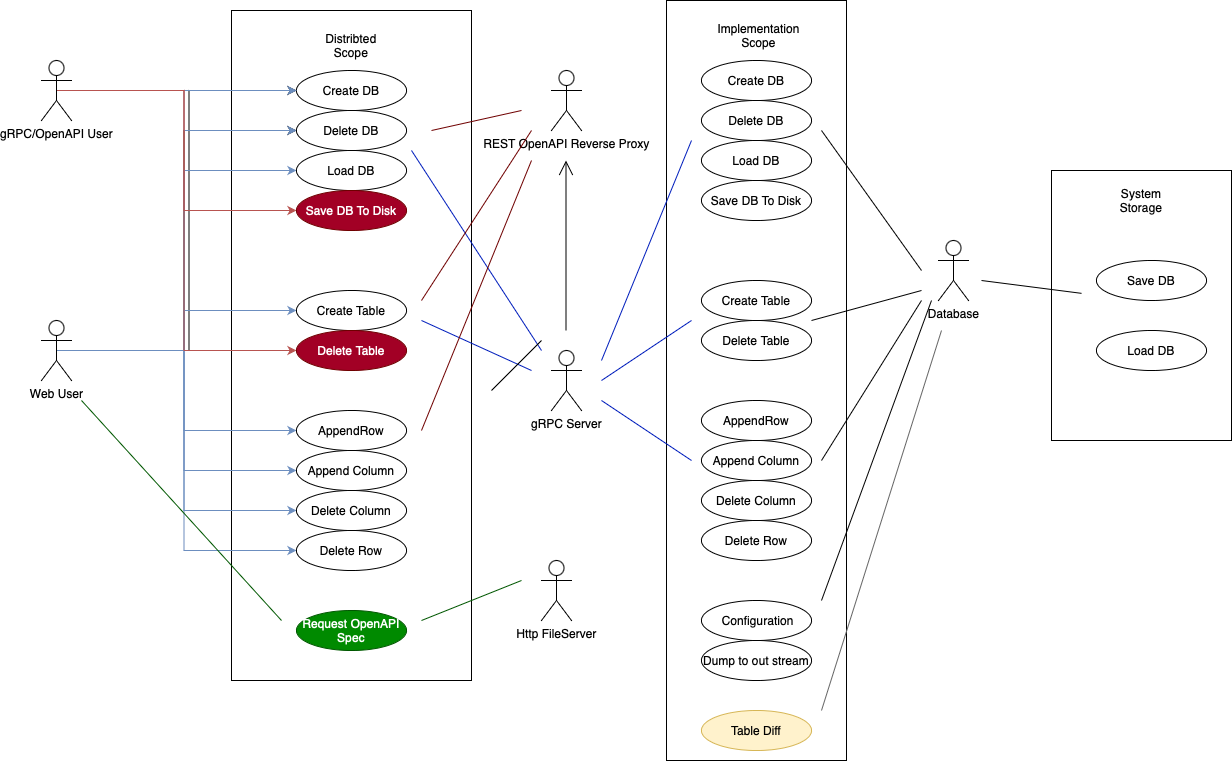

The diagram above was exported from draw.io. Its source (the exported page's mxGraphModel, read from the mxfile embedded in the PNG):
<mxGraphModel dx="2112" dy="842" grid="1" gridSize="10" guides="1" tooltips="1" connect="1" arrows="1" fold="1" page="1" pageScale="1" pageWidth="827" pageHeight="1169" math="0" shadow="0">
  <root>
    <mxCell id="0" />
    <mxCell id="1" parent="0" />
    <mxCell id="miCczTB9lPhHCpYccnyT-91" value="" style="rounded=0;whiteSpace=wrap;html=1;" vertex="1" parent="1">
      <mxGeometry x="555" y="90" width="180" height="760" as="geometry" />
    </mxCell>
    <mxCell id="miCczTB9lPhHCpYccnyT-7" value="" style="rounded=0;whiteSpace=wrap;html=1;" vertex="1" parent="1">
      <mxGeometry x="120" y="100" width="240" height="670" as="geometry" />
    </mxCell>
    <mxCell id="miCczTB9lPhHCpYccnyT-28" style="edgeStyle=orthogonalEdgeStyle;rounded=0;orthogonalLoop=1;jettySize=auto;html=1;entryX=0;entryY=0.5;entryDx=0;entryDy=0;" edge="1" parent="1" target="miCczTB9lPhHCpYccnyT-10">
      <mxGeometry relative="1" as="geometry">
        <mxPoint x="-30" y="440" as="sourcePoint" />
      </mxGeometry>
    </mxCell>
    <mxCell id="miCczTB9lPhHCpYccnyT-29" style="edgeStyle=orthogonalEdgeStyle;rounded=0;orthogonalLoop=1;jettySize=auto;html=1;exitX=0.5;exitY=0.5;exitDx=0;exitDy=0;exitPerimeter=0;entryX=0;entryY=0.5;entryDx=0;entryDy=0;" edge="1" parent="1" source="miCczTB9lPhHCpYccnyT-1" target="miCczTB9lPhHCpYccnyT-19">
      <mxGeometry relative="1" as="geometry" />
    </mxCell>
    <mxCell id="miCczTB9lPhHCpYccnyT-30" style="edgeStyle=orthogonalEdgeStyle;rounded=0;orthogonalLoop=1;jettySize=auto;html=1;exitX=0.5;exitY=0.5;exitDx=0;exitDy=0;exitPerimeter=0;entryX=0;entryY=0.5;entryDx=0;entryDy=0;fillColor=#dae8fc;strokeColor=#6c8ebf;" edge="1" parent="1" source="miCczTB9lPhHCpYccnyT-1" target="miCczTB9lPhHCpYccnyT-23">
      <mxGeometry relative="1" as="geometry" />
    </mxCell>
    <mxCell id="miCczTB9lPhHCpYccnyT-31" style="edgeStyle=orthogonalEdgeStyle;rounded=0;orthogonalLoop=1;jettySize=auto;html=1;exitX=0.5;exitY=0.5;exitDx=0;exitDy=0;exitPerimeter=0;entryX=0;entryY=0.5;entryDx=0;entryDy=0;fillColor=#dae8fc;strokeColor=#6c8ebf;" edge="1" parent="1" source="miCczTB9lPhHCpYccnyT-1" target="miCczTB9lPhHCpYccnyT-12">
      <mxGeometry relative="1" as="geometry" />
    </mxCell>
    <mxCell id="miCczTB9lPhHCpYccnyT-32" style="edgeStyle=orthogonalEdgeStyle;rounded=0;orthogonalLoop=1;jettySize=auto;html=1;exitX=0.5;exitY=0.5;exitDx=0;exitDy=0;exitPerimeter=0;entryX=0;entryY=0.5;entryDx=0;entryDy=0;fillColor=#dae8fc;strokeColor=#6c8ebf;" edge="1" parent="1" source="miCczTB9lPhHCpYccnyT-1" target="miCczTB9lPhHCpYccnyT-13">
      <mxGeometry relative="1" as="geometry" />
    </mxCell>
    <mxCell id="miCczTB9lPhHCpYccnyT-33" style="edgeStyle=orthogonalEdgeStyle;rounded=0;orthogonalLoop=1;jettySize=auto;html=1;exitX=0.5;exitY=0.5;exitDx=0;exitDy=0;exitPerimeter=0;entryX=0;entryY=0.5;entryDx=0;entryDy=0;fillColor=#dae8fc;strokeColor=#6c8ebf;" edge="1" parent="1" source="miCczTB9lPhHCpYccnyT-1" target="miCczTB9lPhHCpYccnyT-14">
      <mxGeometry relative="1" as="geometry" />
    </mxCell>
    <mxCell id="miCczTB9lPhHCpYccnyT-34" style="edgeStyle=orthogonalEdgeStyle;rounded=0;orthogonalLoop=1;jettySize=auto;html=1;exitX=0.5;exitY=0.5;exitDx=0;exitDy=0;exitPerimeter=0;entryX=0;entryY=0.5;entryDx=0;entryDy=0;fillColor=#dae8fc;strokeColor=#6c8ebf;" edge="1" parent="1" source="miCczTB9lPhHCpYccnyT-1" target="miCczTB9lPhHCpYccnyT-24">
      <mxGeometry relative="1" as="geometry" />
    </mxCell>
    <mxCell id="miCczTB9lPhHCpYccnyT-35" style="edgeStyle=orthogonalEdgeStyle;rounded=0;orthogonalLoop=1;jettySize=auto;html=1;exitX=0.5;exitY=0.5;exitDx=0;exitDy=0;exitPerimeter=0;entryX=0;entryY=0.5;entryDx=0;entryDy=0;fillColor=#dae8fc;strokeColor=#6c8ebf;" edge="1" parent="1" source="miCczTB9lPhHCpYccnyT-1" target="miCczTB9lPhHCpYccnyT-25">
      <mxGeometry relative="1" as="geometry" />
    </mxCell>
    <mxCell id="miCczTB9lPhHCpYccnyT-1" value="Web User&lt;br&gt;" style="shape=umlActor;verticalLabelPosition=bottom;verticalAlign=top;html=1;outlineConnect=0;" vertex="1" parent="1">
      <mxGeometry x="-70" y="410" width="30" height="60" as="geometry" />
    </mxCell>
    <mxCell id="miCczTB9lPhHCpYccnyT-4" value="gRPC Server&lt;br&gt;" style="shape=umlActor;verticalLabelPosition=bottom;verticalAlign=top;html=1;outlineConnect=0;" vertex="1" parent="1">
      <mxGeometry x="440" y="440" width="30" height="60" as="geometry" />
    </mxCell>
    <mxCell id="miCczTB9lPhHCpYccnyT-5" value="Database&lt;br&gt;" style="shape=umlActor;verticalLabelPosition=bottom;verticalAlign=top;html=1;outlineConnect=0;" vertex="1" parent="1">
      <mxGeometry x="827" y="330" width="30" height="60" as="geometry" />
    </mxCell>
    <mxCell id="miCczTB9lPhHCpYccnyT-6" value="REST OpenAPI Reverse Proxy&lt;br&gt;" style="shape=umlActor;verticalLabelPosition=bottom;verticalAlign=top;html=1;outlineConnect=0;" vertex="1" parent="1">
      <mxGeometry x="440" y="160" width="30" height="60" as="geometry" />
    </mxCell>
    <mxCell id="miCczTB9lPhHCpYccnyT-8" value="Distribted Scope" style="text;html=1;strokeColor=none;fillColor=none;align=center;verticalAlign=middle;whiteSpace=wrap;rounded=0;" vertex="1" parent="1">
      <mxGeometry x="210" y="120" width="60" height="30" as="geometry" />
    </mxCell>
    <mxCell id="miCczTB9lPhHCpYccnyT-10" value="Create DB" style="ellipse;whiteSpace=wrap;html=1;" vertex="1" parent="1">
      <mxGeometry x="185" y="160" width="110" height="40" as="geometry" />
    </mxCell>
    <mxCell id="miCczTB9lPhHCpYccnyT-12" value="Create Table" style="ellipse;whiteSpace=wrap;html=1;" vertex="1" parent="1">
      <mxGeometry x="185" y="380" width="110" height="40" as="geometry" />
    </mxCell>
    <mxCell id="miCczTB9lPhHCpYccnyT-13" value="AppendRow" style="ellipse;whiteSpace=wrap;html=1;" vertex="1" parent="1">
      <mxGeometry x="185" y="500" width="110" height="40" as="geometry" />
    </mxCell>
    <mxCell id="miCczTB9lPhHCpYccnyT-14" value="Append Column&lt;br&gt;" style="ellipse;whiteSpace=wrap;html=1;" vertex="1" parent="1">
      <mxGeometry x="185" y="540" width="110" height="40" as="geometry" />
    </mxCell>
    <mxCell id="miCczTB9lPhHCpYccnyT-36" style="edgeStyle=orthogonalEdgeStyle;rounded=0;orthogonalLoop=1;jettySize=auto;html=1;exitX=0.5;exitY=0.5;exitDx=0;exitDy=0;exitPerimeter=0;entryX=0;entryY=0.5;entryDx=0;entryDy=0;fillColor=#dae8fc;strokeColor=#6c8ebf;" edge="1" parent="1" source="miCczTB9lPhHCpYccnyT-16" target="miCczTB9lPhHCpYccnyT-10">
      <mxGeometry relative="1" as="geometry" />
    </mxCell>
    <mxCell id="miCczTB9lPhHCpYccnyT-37" style="edgeStyle=orthogonalEdgeStyle;rounded=0;orthogonalLoop=1;jettySize=auto;html=1;exitX=0.5;exitY=0.5;exitDx=0;exitDy=0;exitPerimeter=0;entryX=0;entryY=0.5;entryDx=0;entryDy=0;fillColor=#dae8fc;strokeColor=#6c8ebf;" edge="1" parent="1" source="miCczTB9lPhHCpYccnyT-16" target="miCczTB9lPhHCpYccnyT-19">
      <mxGeometry relative="1" as="geometry" />
    </mxCell>
    <mxCell id="miCczTB9lPhHCpYccnyT-38" style="edgeStyle=orthogonalEdgeStyle;rounded=0;orthogonalLoop=1;jettySize=auto;html=1;exitX=0.5;exitY=0.5;exitDx=0;exitDy=0;exitPerimeter=0;entryX=0;entryY=0.5;entryDx=0;entryDy=0;fillColor=#f8cecc;strokeColor=#b85450;" edge="1" parent="1" source="miCczTB9lPhHCpYccnyT-16" target="miCczTB9lPhHCpYccnyT-17">
      <mxGeometry relative="1" as="geometry" />
    </mxCell>
    <mxCell id="miCczTB9lPhHCpYccnyT-40" style="edgeStyle=orthogonalEdgeStyle;rounded=0;orthogonalLoop=1;jettySize=auto;html=1;exitX=0.5;exitY=0.5;exitDx=0;exitDy=0;exitPerimeter=0;entryX=0;entryY=0.5;entryDx=0;entryDy=0;fillColor=#f8cecc;strokeColor=#b85450;" edge="1" parent="1" source="miCczTB9lPhHCpYccnyT-16" target="miCczTB9lPhHCpYccnyT-39">
      <mxGeometry relative="1" as="geometry" />
    </mxCell>
    <mxCell id="miCczTB9lPhHCpYccnyT-16" value="gRPC/OpenAPI User&lt;br&gt;" style="shape=umlActor;verticalLabelPosition=bottom;verticalAlign=top;html=1;" vertex="1" parent="1">
      <mxGeometry x="-70" y="150" width="30" height="60" as="geometry" />
    </mxCell>
    <mxCell id="miCczTB9lPhHCpYccnyT-17" value="Delete Table" style="ellipse;whiteSpace=wrap;html=1;fillColor=#a20025;fontColor=#ffffff;strokeColor=#6F0000;" vertex="1" parent="1">
      <mxGeometry x="185" y="420" width="110" height="40" as="geometry" />
    </mxCell>
    <mxCell id="miCczTB9lPhHCpYccnyT-19" value="Delete DB" style="ellipse;whiteSpace=wrap;html=1;" vertex="1" parent="1">
      <mxGeometry x="185" y="200" width="110" height="40" as="geometry" />
    </mxCell>
    <mxCell id="miCczTB9lPhHCpYccnyT-23" value="Load DB" style="ellipse;whiteSpace=wrap;html=1;" vertex="1" parent="1">
      <mxGeometry x="185" y="240" width="110" height="40" as="geometry" />
    </mxCell>
    <mxCell id="miCczTB9lPhHCpYccnyT-24" value="Delete&amp;nbsp;Column" style="ellipse;whiteSpace=wrap;html=1;" vertex="1" parent="1">
      <mxGeometry x="185" y="580" width="110" height="40" as="geometry" />
    </mxCell>
    <mxCell id="miCczTB9lPhHCpYccnyT-25" value="Delete Row" style="ellipse;whiteSpace=wrap;html=1;" vertex="1" parent="1">
      <mxGeometry x="185" y="620" width="110" height="40" as="geometry" />
    </mxCell>
    <mxCell id="miCczTB9lPhHCpYccnyT-39" value="Save DB To Disk" style="ellipse;whiteSpace=wrap;html=1;fillColor=#a20025;fontColor=#ffffff;strokeColor=#6F0000;" vertex="1" parent="1">
      <mxGeometry x="185" y="280" width="110" height="40" as="geometry" />
    </mxCell>
    <mxCell id="miCczTB9lPhHCpYccnyT-44" value="" style="endArrow=open;endFill=1;endSize=12;html=1;rounded=0;" edge="1" parent="1">
      <mxGeometry width="160" relative="1" as="geometry">
        <mxPoint x="454.5" y="420" as="sourcePoint" />
        <mxPoint x="454.5" y="250" as="targetPoint" />
      </mxGeometry>
    </mxCell>
    <mxCell id="miCczTB9lPhHCpYccnyT-45" value="Create DB" style="ellipse;whiteSpace=wrap;html=1;" vertex="1" parent="1">
      <mxGeometry x="590" y="150" width="110" height="40" as="geometry" />
    </mxCell>
    <mxCell id="miCczTB9lPhHCpYccnyT-46" value="Create Table" style="ellipse;whiteSpace=wrap;html=1;" vertex="1" parent="1">
      <mxGeometry x="590" y="370" width="110" height="40" as="geometry" />
    </mxCell>
    <mxCell id="miCczTB9lPhHCpYccnyT-47" value="AppendRow" style="ellipse;whiteSpace=wrap;html=1;" vertex="1" parent="1">
      <mxGeometry x="590" y="490" width="110" height="40" as="geometry" />
    </mxCell>
    <mxCell id="miCczTB9lPhHCpYccnyT-48" value="Append Column&lt;br&gt;" style="ellipse;whiteSpace=wrap;html=1;" vertex="1" parent="1">
      <mxGeometry x="590" y="530" width="110" height="40" as="geometry" />
    </mxCell>
    <mxCell id="miCczTB9lPhHCpYccnyT-49" value="Delete Table" style="ellipse;whiteSpace=wrap;html=1;" vertex="1" parent="1">
      <mxGeometry x="590" y="410" width="110" height="40" as="geometry" />
    </mxCell>
    <mxCell id="miCczTB9lPhHCpYccnyT-50" value="Delete DB" style="ellipse;whiteSpace=wrap;html=1;" vertex="1" parent="1">
      <mxGeometry x="590" y="190" width="110" height="40" as="geometry" />
    </mxCell>
    <mxCell id="miCczTB9lPhHCpYccnyT-51" value="Load DB" style="ellipse;whiteSpace=wrap;html=1;" vertex="1" parent="1">
      <mxGeometry x="590" y="230" width="110" height="40" as="geometry" />
    </mxCell>
    <mxCell id="miCczTB9lPhHCpYccnyT-52" value="Delete&amp;nbsp;Column" style="ellipse;whiteSpace=wrap;html=1;" vertex="1" parent="1">
      <mxGeometry x="590" y="570" width="110" height="40" as="geometry" />
    </mxCell>
    <mxCell id="miCczTB9lPhHCpYccnyT-53" value="Delete Row" style="ellipse;whiteSpace=wrap;html=1;" vertex="1" parent="1">
      <mxGeometry x="590" y="610" width="110" height="40" as="geometry" />
    </mxCell>
    <mxCell id="miCczTB9lPhHCpYccnyT-54" value="Save DB To Disk" style="ellipse;whiteSpace=wrap;html=1;" vertex="1" parent="1">
      <mxGeometry x="590" y="270" width="110" height="40" as="geometry" />
    </mxCell>
    <mxCell id="miCczTB9lPhHCpYccnyT-55" value="" style="endArrow=none;html=1;rounded=0;fillColor=#008a00;strokeColor=#005700;" edge="1" parent="1">
      <mxGeometry width="50" height="50" relative="1" as="geometry">
        <mxPoint x="170" y="710" as="sourcePoint" />
        <mxPoint x="-30" y="490" as="targetPoint" />
      </mxGeometry>
    </mxCell>
    <mxCell id="miCczTB9lPhHCpYccnyT-56" value="" style="endArrow=none;html=1;rounded=0;fillColor=#0050ef;strokeColor=#001DBC;" edge="1" parent="1">
      <mxGeometry width="50" height="50" relative="1" as="geometry">
        <mxPoint x="420" y="460" as="sourcePoint" />
        <mxPoint x="310" y="410" as="targetPoint" />
      </mxGeometry>
    </mxCell>
    <mxCell id="miCczTB9lPhHCpYccnyT-57" value="" style="endArrow=none;html=1;rounded=0;fillColor=#0050ef;strokeColor=#001DBC;" edge="1" parent="1">
      <mxGeometry width="50" height="50" relative="1" as="geometry">
        <mxPoint x="430" y="440" as="sourcePoint" />
        <mxPoint x="300" y="240" as="targetPoint" />
      </mxGeometry>
    </mxCell>
    <mxCell id="miCczTB9lPhHCpYccnyT-58" value="" style="endArrow=none;html=1;rounded=0;fillColor=#a20025;strokeColor=#6F0000;" edge="1" parent="1">
      <mxGeometry width="50" height="50" relative="1" as="geometry">
        <mxPoint x="320" y="220" as="sourcePoint" />
        <mxPoint x="410" y="200" as="targetPoint" />
      </mxGeometry>
    </mxCell>
    <mxCell id="miCczTB9lPhHCpYccnyT-59" value="" style="endArrow=none;html=1;rounded=0;fillColor=#a20025;strokeColor=#6F0000;" edge="1" parent="1">
      <mxGeometry width="50" height="50" relative="1" as="geometry">
        <mxPoint x="310" y="390" as="sourcePoint" />
        <mxPoint x="420" y="220" as="targetPoint" />
      </mxGeometry>
    </mxCell>
    <mxCell id="miCczTB9lPhHCpYccnyT-60" value="" style="endArrow=none;html=1;rounded=0;fillColor=#a20025;strokeColor=#6F0000;" edge="1" parent="1">
      <mxGeometry width="50" height="50" relative="1" as="geometry">
        <mxPoint x="310" y="520" as="sourcePoint" />
        <mxPoint x="420" y="250" as="targetPoint" />
      </mxGeometry>
    </mxCell>
    <mxCell id="miCczTB9lPhHCpYccnyT-61" value="" style="endArrow=none;html=1;rounded=0;fillColor=#0050ef;strokeColor=#001DBC;" edge="1" parent="1">
      <mxGeometry width="50" height="50" relative="1" as="geometry">
        <mxPoint x="580" y="550" as="sourcePoint" />
        <mxPoint x="490" y="490" as="targetPoint" />
      </mxGeometry>
    </mxCell>
    <mxCell id="miCczTB9lPhHCpYccnyT-62" value="" style="endArrow=none;html=1;rounded=0;fillColor=#0050ef;strokeColor=#001DBC;" edge="1" parent="1">
      <mxGeometry width="50" height="50" relative="1" as="geometry">
        <mxPoint x="580" y="410" as="sourcePoint" />
        <mxPoint x="490" y="470" as="targetPoint" />
      </mxGeometry>
    </mxCell>
    <mxCell id="miCczTB9lPhHCpYccnyT-63" value="" style="endArrow=none;html=1;rounded=0;fillColor=#0050ef;strokeColor=#001DBC;" edge="1" parent="1">
      <mxGeometry width="50" height="50" relative="1" as="geometry">
        <mxPoint x="580" y="230" as="sourcePoint" />
        <mxPoint x="490" y="450" as="targetPoint" />
      </mxGeometry>
    </mxCell>
    <mxCell id="miCczTB9lPhHCpYccnyT-64" value="Implementation&lt;br&gt;Scope" style="text;html=1;strokeColor=none;fillColor=none;align=center;verticalAlign=middle;whiteSpace=wrap;rounded=0;" vertex="1" parent="1">
      <mxGeometry x="590" y="110" width="115" height="30" as="geometry" />
    </mxCell>
    <mxCell id="miCczTB9lPhHCpYccnyT-65" value="&amp;nbsp;Configuration" style="ellipse;whiteSpace=wrap;html=1;" vertex="1" parent="1">
      <mxGeometry x="590" y="690" width="110" height="40" as="geometry" />
    </mxCell>
    <mxCell id="miCczTB9lPhHCpYccnyT-66" value="Dump to out stream" style="ellipse;whiteSpace=wrap;html=1;" vertex="1" parent="1">
      <mxGeometry x="590" y="730" width="110" height="40" as="geometry" />
    </mxCell>
    <mxCell id="miCczTB9lPhHCpYccnyT-68" value="" style="endArrow=none;html=1;rounded=0;" edge="1" parent="1">
      <mxGeometry width="50" height="50" relative="1" as="geometry">
        <mxPoint x="710" y="690" as="sourcePoint" />
        <mxPoint x="820" y="390" as="targetPoint" />
      </mxGeometry>
    </mxCell>
    <mxCell id="miCczTB9lPhHCpYccnyT-69" value="" style="endArrow=none;html=1;rounded=0;" edge="1" parent="1">
      <mxGeometry width="50" height="50" relative="1" as="geometry">
        <mxPoint x="710" y="550" as="sourcePoint" />
        <mxPoint x="810" y="390" as="targetPoint" />
      </mxGeometry>
    </mxCell>
    <mxCell id="miCczTB9lPhHCpYccnyT-70" value="" style="endArrow=none;html=1;rounded=0;" edge="1" parent="1">
      <mxGeometry width="50" height="50" relative="1" as="geometry">
        <mxPoint x="700" y="410" as="sourcePoint" />
        <mxPoint x="810" y="380" as="targetPoint" />
      </mxGeometry>
    </mxCell>
    <mxCell id="miCczTB9lPhHCpYccnyT-71" value="" style="endArrow=none;html=1;rounded=0;" edge="1" parent="1">
      <mxGeometry width="50" height="50" relative="1" as="geometry">
        <mxPoint x="710" y="220" as="sourcePoint" />
        <mxPoint x="810" y="360" as="targetPoint" />
      </mxGeometry>
    </mxCell>
    <mxCell id="miCczTB9lPhHCpYccnyT-76" value="Request OpenAPI Spec" style="ellipse;whiteSpace=wrap;html=1;fillColor=#008a00;fontColor=#ffffff;strokeColor=#005700;" vertex="1" parent="1">
      <mxGeometry x="185" y="700" width="110" height="40" as="geometry" />
    </mxCell>
    <mxCell id="miCczTB9lPhHCpYccnyT-77" value="" style="endArrow=none;html=1;rounded=0;" edge="1" parent="1">
      <mxGeometry width="50" height="50" relative="1" as="geometry">
        <mxPoint x="380" y="480" as="sourcePoint" />
        <mxPoint x="430" y="430" as="targetPoint" />
      </mxGeometry>
    </mxCell>
    <mxCell id="miCczTB9lPhHCpYccnyT-78" value="Http FileServer&lt;br&gt;" style="shape=umlActor;verticalLabelPosition=bottom;verticalAlign=top;html=1;outlineConnect=0;" vertex="1" parent="1">
      <mxGeometry x="430" y="650" width="30" height="60" as="geometry" />
    </mxCell>
    <mxCell id="miCczTB9lPhHCpYccnyT-81" value="" style="endArrow=none;html=1;rounded=0;fillColor=#008a00;strokeColor=#005700;" edge="1" parent="1">
      <mxGeometry width="50" height="50" relative="1" as="geometry">
        <mxPoint x="310" y="710" as="sourcePoint" />
        <mxPoint x="410" y="670" as="targetPoint" />
      </mxGeometry>
    </mxCell>
    <mxCell id="miCczTB9lPhHCpYccnyT-83" value="" style="rounded=0;whiteSpace=wrap;html=1;" vertex="1" parent="1">
      <mxGeometry x="940" y="260" width="180" height="270" as="geometry" />
    </mxCell>
    <mxCell id="miCczTB9lPhHCpYccnyT-84" value="Save DB" style="ellipse;whiteSpace=wrap;html=1;" vertex="1" parent="1">
      <mxGeometry x="985" y="350" width="110" height="40" as="geometry" />
    </mxCell>
    <mxCell id="miCczTB9lPhHCpYccnyT-85" value="Load DB" style="ellipse;whiteSpace=wrap;html=1;" vertex="1" parent="1">
      <mxGeometry x="985" y="420" width="110" height="40" as="geometry" />
    </mxCell>
    <mxCell id="miCczTB9lPhHCpYccnyT-86" value="" style="endArrow=none;html=1;rounded=0;exitX=0.167;exitY=0.455;exitDx=0;exitDy=0;exitPerimeter=0;" edge="1" parent="1" source="miCczTB9lPhHCpYccnyT-83">
      <mxGeometry width="50" height="50" relative="1" as="geometry">
        <mxPoint x="830" y="500" as="sourcePoint" />
        <mxPoint x="870" y="370" as="targetPoint" />
      </mxGeometry>
    </mxCell>
    <mxCell id="miCczTB9lPhHCpYccnyT-87" value="System Storage" style="text;html=1;strokeColor=none;fillColor=none;align=center;verticalAlign=middle;whiteSpace=wrap;rounded=0;" vertex="1" parent="1">
      <mxGeometry x="1000" y="275" width="60" height="30" as="geometry" />
    </mxCell>
    <mxCell id="miCczTB9lPhHCpYccnyT-88" value="Table Diff" style="ellipse;whiteSpace=wrap;html=1;fillColor=#fff2cc;strokeColor=#d6b656;" vertex="1" parent="1">
      <mxGeometry x="590" y="800" width="110" height="40" as="geometry" />
    </mxCell>
    <mxCell id="miCczTB9lPhHCpYccnyT-94" value="" style="endArrow=none;html=1;rounded=0;fillColor=#f5f5f5;strokeColor=#666666;" edge="1" parent="1">
      <mxGeometry width="50" height="50" relative="1" as="geometry">
        <mxPoint x="710" y="800" as="sourcePoint" />
        <mxPoint x="830" y="420" as="targetPoint" />
      </mxGeometry>
    </mxCell>
  </root>
</mxGraphModel>